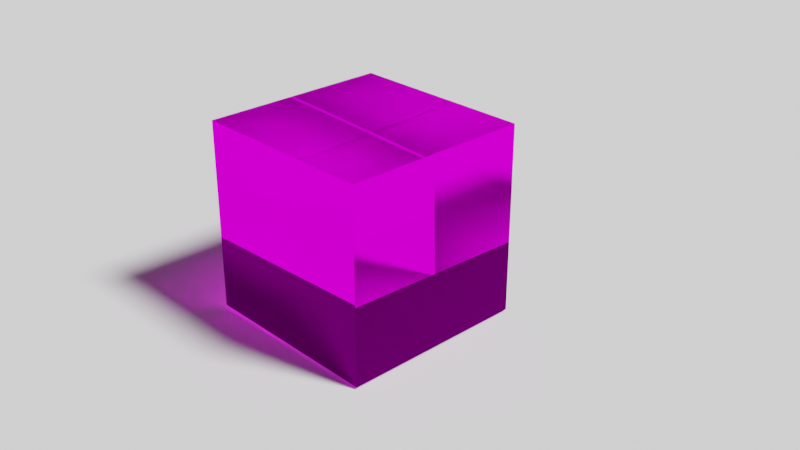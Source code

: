 # Source: Glass_box.blend  (saved by Blender 3.3.6; exported with 4.5.12 LTS)
import bpy
from mathutils import Matrix  # noqa: F401  (used for matrix-valued properties, if any)

bpy.ops.wm.read_factory_settings(use_empty=True)
scene = bpy.context.scene
scene.name = 'Scene'

# ---- collections
col_collection = bpy.data.collections.new('Collection'); scene.collection.children.link(col_collection)

# ---- images (referenced by path relative to the original .blend; pixels are not part of the script)
import os
ASSET_DIR = os.environ.get("B2B_ASSET_DIR", "")  # directory of the original .blend (textures are referenced by path, not embedded)
HERE = os.path.dirname(os.path.abspath(__file__))  # packed textures are extracted next to this script under _unpacked/

def load_image(name, relpath, width, height, colorspace="sRGB"):
    """Load a texture the original file referenced (path relative to the .blend, or extracted next to this script)."""
    p = next((c for c in (os.path.join(HERE, relpath), os.path.join(ASSET_DIR, relpath)) if relpath and os.path.exists(c)), "")
    if p:
        img = bpy.data.images.load(p, check_existing=True)
        img.name = name
    else:  # same state as the original file: an image datablock whose file is absent (Cycles renders it pink)
        img = bpy.data.images.new(name, width, height)
        img.source = "FILE"
        img.filepath = "//" + (relpath or name)
    img.colorspace_settings.name = colorspace
    return img
img_colour_palette_jpg = load_image('colour palette.jpg', 'colour palette.jpg', 1024, 1024, 'sRGB')

# ---- materials (node trees are filled in below, after node groups)
mat_material = bpy.data.materials.new('Material')
mat_material.alpha_threshold = 0.0
mat_material.roughness = 0.5
mat_material.line_color = (0.0, 0.0, 0.0, 1.0)

# ---- material node trees
mat_material.use_nodes = True; mat_material.node_tree.nodes.clear()
_N = mat_material.node_tree.nodes; _L = mat_material.node_tree.links
n0 = _N.new('ShaderNodeOutputMaterial'); n0.name = 'Material Output'; n0.location = (300, 300)
n1 = _N.new('ShaderNodeBsdfGlass'); n1.name = 'Glass BSDF'; n1.location = (10, 300)
n1.inputs[2].default_value = 1.45
n2 = _N.new('ShaderNodeTexImage'); n2.name = 'Image Texture'; n2.location = (-353, 243)
n2.image = img_colour_palette_jpg
_L.new(n1.outputs[0], n0.inputs[0])
_L.new(n2.outputs[0], n1.inputs[0])
n0.is_active_output = True

# ---- world
world_world = bpy.data.worlds.new('World'); scene.world = world_world
world_world.use_nodes = True; world_world.node_tree.nodes.clear()
_N = world_world.node_tree.nodes; _L = world_world.node_tree.links
n0 = _N.new('ShaderNodeOutputWorld'); n0.name = 'World Output'; n0.location = (300, 300)
n1 = _N.new('ShaderNodeBackground'); n1.name = 'Background'; n1.location = (10, 300)
n1.inputs[0].default_value = (0.05088, 0.05088, 0.05088, 1.0)
_L.new(n1.outputs[0], n0.inputs[0])
n0.is_active_output = True
world_world.color = (0.05088, 0.05088, 0.05088)
world_world.use_sun_shadow = False
world_world.sun_shadow_jitter_overblur = 0.0

# ---- cameras
cam_camera = bpy.data.cameras.new('Camera')
cam_camera.clip_end = 100.0
cam_camera.ortho_scale = 7.314

# ---- lights
light_light = bpy.data.lights.new('Light', 'SUN')
light_light.transmission_factor = 0.0
light_light.angle = 0.1993
light_light.energy = 5.0
light_light.shadow_soft_size = 0.1
light_light.shadow_cascade_max_distance = 1000.0

# ---- meshes
me_cube = bpy.data.meshes.new('Cube')
me_cube.from_pydata([(1.0, 1.0, 2.025), (1.0, 1.0, 0.02463), (1.0, -1.0, 2.025), (1.0, -1.0, 0.02463), (-1.0, 1.0, 2.025), (-1.0, 1.0, 0.02463), (-1.0, -1.0, 2.025), (-1.0, -1.0, 0.02463)], [], [(0, 4, 6, 2), (3, 2, 6, 7), (7, 6, 4, 5), (5, 1, 3, 7), (1, 0, 2, 3), (5, 4, 0, 1)])
_uv = me_cube.uv_layers.new(name='UVMap')
_uv.uv.foreach_set('vector', [0.7049, 0.5279, 0.7049, 0.5279, 0.7049, 0.5279, 0.7049, 0.5279, 0.8731, 0.8854, 0.8731, 0.8854, 0.8731, 0.8854, 0.8731, 0.8854, 0.974, 0.9597, 0.974, 0.9597, 0.974, 0.9597, 0.974, 0.9597, 0.8211, 0.1331, 0.8211, 0.1331, 0.8211, 0.1331, 0.8211, 0.1331, 0.1912, 0.6115, 0.1912, 0.6115, 0.1912, 0.6115, 0.1912, 0.6115, 0.5428, 0.7183, 0.5428, 0.7183, 0.5428, 0.7183, 0.5428, 0.7183])
me_cube.materials.append(mat_material)
me_cube.use_mirror_vertex_groups = False
me_cube.update()
me_plane = bpy.data.meshes.new('Plane')
me_plane.from_pydata([(-1.0, -1.0, 0.0), (1.0, -1.0, 0.0), (-1.0, 1.0, 0.0), (1.0, 1.0, 0.0)], [], [(0, 1, 3, 2)])
_uv = me_plane.uv_layers.new(name='UVMap')
_uv.uv.foreach_set('vector', [0.0, 0.0, 1.0, 0.0, 1.0, 1.0, 0.0, 1.0])
me_plane.update()

# ---- objects
ob_cube = bpy.data.objects.new('Cube', me_cube)
ob_light = bpy.data.objects.new('Light', light_light)
ob_camera = bpy.data.objects.new('Camera', cam_camera)
ob_plane = bpy.data.objects.new('Plane', me_plane)

# ---- transforms, parenting, visibility, modifiers, constraints
ob_cube.location = (0.0, 0.0, 0.0)
ob_cube.lock_rotations_4d = False
ob_cube.empty_display_type = 'ARROWS'
ob_cube.lineart.crease_threshold = 0.0
ob_light.location = (4.076, 1.005, 5.904)
ob_light.rotation_euler = (0.6503, 0.05522, 1.866)
ob_light.lock_rotations_4d = False
ob_light.empty_display_type = 'ARROWS'
ob_light.color = (0.0, 0.0, 0.0, 0.0)
ob_light.lineart.crease_threshold = 0.0
ob_camera.location = (7.294, -6.4, 5.778)
ob_camera.rotation_euler = (1.109, 0.0, 0.8149)
ob_camera.lock_rotations_4d = False
ob_camera.empty_display_type = 'ARROWS'
ob_camera.color = (0.0, 0.0, 0.0, 0.0)
ob_camera.display_type = 'WIRE'
ob_camera.lineart.crease_threshold = 0.0
ob_plane.location = (0.0, 0.0, 0.0)
ob_plane.scale = (100.0, 100.0, 100.0)

# ---- collection membership
col_collection.objects.link(ob_cube)
col_collection.objects.link(ob_light)
col_collection.objects.link(ob_camera)
col_collection.objects.link(ob_plane)

# ---- scene / render settings (as saved in the file)
scene.camera = ob_camera
scene.frame_start = 1; scene.frame_end = 250; scene.frame_set(1)
scene.render.engine = 'CYCLES'
scene.cycles.samples = 20
scene.cycles.sampling_pattern = 'TABULATED_SOBOL'
scene.cycles.use_light_tree = False
scene.view_settings.view_transform = 'Filmic'
bpy.context.view_layer.update()
